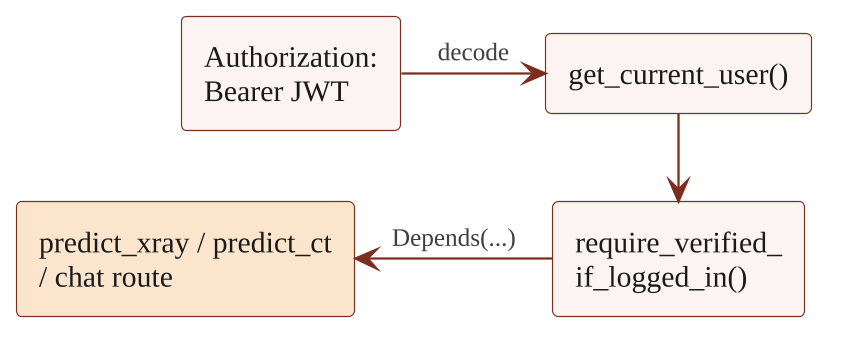

The diagram above was rendered by PlantUML. Its source (embedded in the PNG):
@startuml p_di
!include _style.iuml
skinparam nodesep 30
skinparam ranksep 30
skinparam RectangleFontColor #1a1a1a
skinparam RectangleBackgroundColor #FBF4F2
rectangle "Authorization:\nBearer JWT" as H1
rectangle "get_current_user()" as U
rectangle "require_verified_\nif_logged_in()" as V
rectangle "predict_xray / predict_ct\n/ chat route" as R #FCE5CD
H1 -right-> U : decode
U -down-> V
V -left-> R : Depends(...)
@enduml